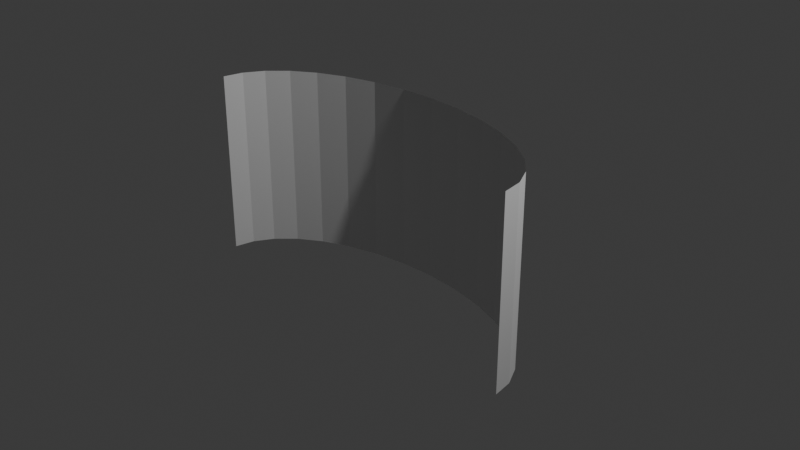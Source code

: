 # Source: cylinder_half.blend  (saved by Blender 4.2.66; exported with 4.5.12 LTS)
import bpy
from mathutils import Matrix  # noqa: F401  (used for matrix-valued properties, if any)

bpy.ops.wm.read_factory_settings(use_empty=True)
scene = bpy.context.scene
scene.name = 'Scene'

# ---- collections
col_collection = bpy.data.collections.new('Collection'); scene.collection.children.link(col_collection)

# ---- world
world_world = bpy.data.worlds.new('World'); scene.world = world_world
world_world.use_nodes = True; world_world.node_tree.nodes.clear()
_N = world_world.node_tree.nodes; _L = world_world.node_tree.links
n0 = _N.new('ShaderNodeOutputWorld'); n0.name = 'World Output'; n0.location = (300, 300)
n1 = _N.new('ShaderNodeBackground'); n1.name = 'Background'; n1.location = (10, 300)
n1.inputs[0].default_value = (0.05088, 0.05088, 0.05088, 1.0)
_L.new(n1.outputs[0], n0.inputs[0])
n0.is_active_output = True
world_world.color = (0.05088, 0.05088, 0.05088)
world_world.sun_shadow_jitter_overblur = 0.0

# ---- cameras
cam_camera = bpy.data.cameras.new('Camera')
cam_camera.clip_end = 100.0
cam_camera.ortho_scale = 7.314

# ---- lights
light_light = bpy.data.lights.new('Light', 'POINT')
light_light.energy = 1000.0
light_light.shadow_soft_size = 0.1

# ---- meshes
me_cylinder = bpy.data.meshes.new('Cylinder')
me_cylinder.from_pydata([(2.263e-08, 0.4478, -0.8235), (2.263e-08, 0.4478, 1.176), (0.3841, 0.4265, -0.8235), (0.3841, 0.4265, 1.176), (0.7534, 0.3632, -0.8235), (0.7534, 0.3632, 1.176), (1.094, 0.2604, -0.8235), (1.094, 0.2604, 1.176), (1.392, 0.1222, -0.8235), (1.392, 0.1222, 1.176), (1.637, -0.04634, -0.8235), (1.637, -0.04634, 1.176), (1.819, -0.2386, -0.8235), (1.819, -0.2386, 1.176), (1.931, -0.4472, -0.8235), (1.931, -0.4472, 1.176), (1.969, -0.6641, -0.8235), (1.969, -0.6641, 1.176), (-1.969, -0.6641, -0.8235), (-1.969, -0.6641, 1.176), (-1.931, -0.4472, -0.8235), (-1.931, -0.4472, 1.176), (-1.819, -0.2386, -0.8235), (-1.819, -0.2386, 1.176), (-1.637, -0.04634, -0.8235), (-1.637, -0.04634, 1.176), (-1.392, 0.1222, -0.8235), (-1.392, 0.1222, 1.176), (-1.094, 0.2604, -0.8235), (-1.094, 0.2604, 1.176), (-0.7534, 0.3632, -0.8235), (-0.7534, 0.3632, 1.176), (-0.3841, 0.4265, -0.8235), (-0.3841, 0.4265, 1.176)], [], [(0, 1, 3, 2), (2, 3, 5, 4), (4, 5, 7, 6), (6, 7, 9, 8), (8, 9, 11, 10), (10, 11, 13, 12), (12, 13, 15, 14), (14, 15, 17, 16), (18, 19, 21, 20), (20, 21, 23, 22), (22, 23, 25, 24), (24, 25, 27, 26), (26, 27, 29, 28), (28, 29, 31, 30), (30, 31, 33, 32), (32, 33, 1, 0)])
_uv = me_cylinder.uv_layers.new(name='UVMap')
_uv.uv.foreach_set('vector', [1.0, 0.5, 1.0, 1.0, 0.9688, 1.0, 0.9688, 0.5, 0.9688, 0.5, 0.9688, 1.0, 0.9375, 1.0, 0.9375, 0.5, 0.9375, 0.5, 0.9375, 1.0, 0.9062, 1.0, 0.9062, 0.5, 0.9062, 0.5, 0.9062, 1.0, 0.875, 1.0, 0.875, 0.5, 0.875, 0.5, 0.875, 1.0, 0.8438, 1.0, 0.8438, 0.5, 0.8438, 0.5, 0.8438, 1.0, 0.8125, 1.0, 0.8125, 0.5, 0.8125, 0.5, 0.8125, 1.0, 0.7812, 1.0, 0.7812, 0.5, 0.7812, 0.5, 0.7812, 1.0, 0.75, 1.0, 0.75, 0.5, 0.25, 0.5, 0.25, 1.0, 0.2188, 1.0, 0.2188, 0.5, 0.2188, 0.5, 0.2188, 1.0, 0.1875, 1.0, 0.1875, 0.5, 0.1875, 0.5, 0.1875, 1.0, 0.1562, 1.0, 0.1562, 0.5, 0.1562, 0.5, 0.1562, 1.0, 0.125, 1.0, 0.125, 0.5, 0.125, 0.5, 0.125, 1.0, 0.09375, 1.0, 0.09375, 0.5, 0.09375, 0.5, 0.09375, 1.0, 0.0625, 1.0, 0.0625, 0.5, 0.0625, 0.5, 0.0625, 1.0, 0.03125, 1.0, 0.03125, 0.5, 0.03125, 0.5, 0.03125, 1.0, 0.0, 1.0, 0.0, 0.5])
me_cylinder.update()

# ---- objects
ob_light = bpy.data.objects.new('Light', light_light)
ob_camera = bpy.data.objects.new('Camera', cam_camera)
ob_cylinder = bpy.data.objects.new('Cylinder', me_cylinder)

# ---- transforms, parenting, visibility, modifiers, constraints
ob_light.location = (4.076, 1.005, 6.392)
ob_light.rotation_euler = (0.6503, 0.05522, 1.866)
ob_light.lock_rotations_4d = False
ob_light.empty_display_type = 'ARROWS'
ob_light.color = (0.0, 0.0, 0.0, 0.0)
ob_light.lineart.crease_threshold = 0.0
ob_camera.location = (7.359, -6.926, 5.446)
ob_camera.rotation_euler = (1.109, 0.0, 0.8149)
ob_camera.lock_rotations_4d = False
ob_camera.empty_display_type = 'ARROWS'
ob_camera.color = (0.0, 0.0, 0.0, 0.0)
ob_camera.display_type = 'WIRE'
ob_camera.lineart.crease_threshold = 0.0
ob_cylinder.location = (0.0, 0.0, 0.4878)

# ---- collection membership
col_collection.objects.link(ob_light)
col_collection.objects.link(ob_camera)
col_collection.objects.link(ob_cylinder)

# ---- scene / render settings (as saved in the file)
scene.camera = ob_camera
scene.frame_start = 1; scene.frame_end = 250; scene.frame_set(1)
scene.render.engine = 'BLENDER_EEVEE_NEXT'
bpy.context.view_layer.update()
